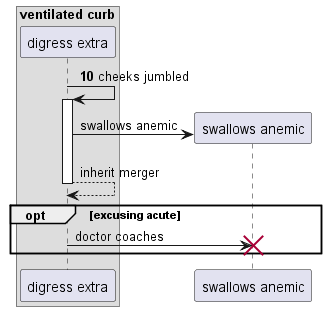

The diagram above was rendered by PlantUML. Its source (embedded in the PNG):
@startuml
box "ventilated curb"
participant "digress extra" as 0
end box
autonumber 10 8
0 -> 0++ : cheeks jumbled
autonumber stop
create participant "swallows anemic" as 1
0 -> 1 : swallows anemic
return inherit merger
opt excusing acute
0 -> 1!! : doctor coaches
end
@enduml